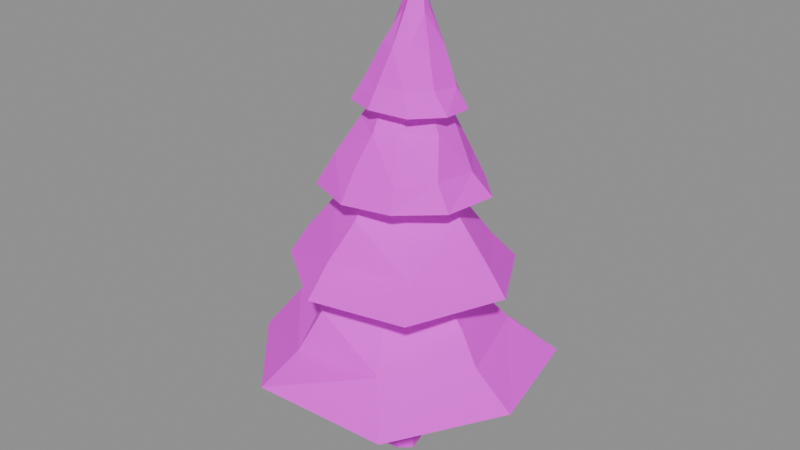 # Source: pine_leaning.blend  (saved by Blender 5.0.119; exported with 4.5.12 LTS)
import bpy
from mathutils import Matrix  # noqa: F401  (used for matrix-valued properties, if any)

bpy.ops.wm.read_factory_settings(use_empty=True)
scene = bpy.context.scene
scene.name = 'Scene'

# ---- images (referenced by path relative to the original .blend; pixels are not part of the script)
import os
ASSET_DIR = os.environ.get("B2B_ASSET_DIR", "")  # directory of the original .blend (textures are referenced by path, not embedded)
HERE = os.path.dirname(os.path.abspath(__file__))  # packed textures are extracted next to this script under _unpacked/

def load_image(name, relpath, width, height, colorspace="sRGB"):
    """Load a texture the original file referenced (path relative to the .blend, or extracted next to this script)."""
    p = next((c for c in (os.path.join(HERE, relpath), os.path.join(ASSET_DIR, relpath)) if relpath and os.path.exists(c)), "")
    if p:
        img = bpy.data.images.load(p, check_existing=True)
        img.name = name
    else:  # same state as the original file: an image datablock whose file is absent (Cycles renders it pink)
        img = bpy.data.images.new(name, width, height)
        img.source = "FILE"
        img.filepath = "//" + (relpath or name)
    img.colorspace_settings.name = colorspace
    return img
img_palette = load_image('palette', 'palette.png', 1024, 1024, 'sRGB')

# ---- materials (node trees are filled in below, after node groups)
mat_palette = bpy.data.materials.new('Palette')

# ---- material node trees
mat_palette.use_nodes = True; mat_palette.node_tree.nodes.clear()
_N = mat_palette.node_tree.nodes; _L = mat_palette.node_tree.links
n0 = _N.new('ShaderNodeBsdfPrincipled'); n0.name = 'Principled BSDF'; n0.location = (-200, 100)
n0.inputs[2].default_value = 0.8
n1 = _N.new('ShaderNodeOutputMaterial'); n1.name = 'Material Output'; n1.location = (200, 100)
n2 = _N.new('ShaderNodeTexImage'); n2.name = 'Image Texture'; n2.location = (0, 0)
n2.image = img_palette
n2.interpolation = 'Closest'
_L.new(n0.outputs[0], n1.inputs[0])
_L.new(n2.outputs[0], n0.inputs[0])
n1.is_active_output = True

# ---- meshes
me_pine_leaning = bpy.data.meshes.new('pine_leaning')
me_pine_leaning.from_pydata([(0.09343, 0.4553, 0.0598), (0.01271, 0.4082, 4.05), (0.4508, 0.3458, 0.06949), (0.3502, 0.2123, 4.087), (0.524, -0.08877, 0.0004938), (0.3356, 0.001284, 4.145), (0.2797, -0.4134, 0.05968), (0.1886, -0.282, 4.109), (-0.1642, -0.427, 0.02318), (-0.1077, -0.2472, 4.156), (-0.3948, -0.07766, 0.06086), (-0.2195, -0.03531, 4.153), (-0.3671, 0.2932, 0.0), (-0.1626, 0.2582, 4.124), (-0.141, 0.1553, 3.22), (-0.1893, 3.684, 2.66), (-0.2472, 2.763, 3.506), (-0.2853, 2.098, 4.594), (0.1711, 1.274, 5.914), (-0.09135, -0.01373, 7.223), (-3.141, 2.358, 2.809), (-2.154, 1.548, 3.734), (-1.431, 1.203, 4.543), (-0.8202, 0.7471, 5.807), (-3.72, -1.053, 2.63), (-2.841, -0.6524, 3.848), (-1.608, -0.6477, 4.606), (-0.9795, -0.353, 5.739), (-1.238, -3.684, 3.076), (-1.136, -2.502, 3.573), (-0.82, -1.945, 4.561), (-0.3728, -0.9987, 5.71), (2.1, -3.265, 2.796), (1.325, -2.408, 3.818), (0.7915, -1.597, 4.539), (0.6794, -0.9567, 6.01), (3.72, -0.4297, 2.784), (2.76, -0.505, 3.681), (2.206, -0.3797, 4.502), (1.148, -0.2786, 5.736), (3.035, 2.644, 2.751), (2.037, 1.853, 3.723), (1.267, 1.387, 4.549), (0.9275, 0.9682, 5.989), (0.1138, 0.2205, 5.884), (3.062, 0.1299, 5.414), (2.505, 0.2533, 5.95), (1.614, 0.2171, 7.039), (0.9538, 0.3142, 7.998), (0.07465, 0.1621, 9.2), (1.649, 2.603, 5.048), (1.366, 1.919, 5.873), (0.8633, 1.471, 6.747), (0.5971, 1.062, 7.981), (-0.8578, 2.778, 5.248), (-0.5862, 2.324, 5.839), (-0.3199, 1.719, 6.847), (-0.2948, 1.098, 8.085), (-2.516, 1.12, 5.073), (-1.926, 1.118, 5.97), (-1.352, 0.6715, 6.957), (-0.7336, 0.5909, 7.85), (-2.446, -1.34, 5.39), (-2.153, -0.9277, 6.081), (-1.459, -0.6263, 7.004), (-0.7421, -0.3348, 8.028), (-0.4236, -2.81, 5.391), (-0.4943, -2.028, 6.056), (-0.1555, -1.431, 6.996), (-0.2526, -0.6878, 8.108), (2.047, -2.29, 5.411), (1.593, -1.571, 6.024), (0.8946, -0.8619, 7.152), (0.7335, -0.3223, 7.966), (-0.07517, 0.2213, 7.8), (-2.204, 0.09947, 7.491), (-1.718, 0.1743, 7.992), (-1.127, 0.2569, 9.08), (-0.4847, 0.2357, 10.0), (0.09941, 0.4361, 10.98), (-1.535, -1.261, 7.493), (-1.182, -0.9555, 8.296), (-0.8481, -0.4115, 9.121), (-0.5211, 0.06669, 9.86), (-0.2133, -1.842, 7.556), (-0.2045, -1.335, 8.307), (-0.07489, -0.8915, 8.993), (-0.1203, -0.2211, 10.02), (1.065, -1.622, 7.599), (0.923, -1.342, 8.144), (0.4782, -0.6413, 9.132), (0.4589, -0.1072, 9.933), (1.94, -0.635, 7.52), (1.492, -0.4702, 8.102), (1.136, -0.0006732, 9.033), (0.717, 0.03339, 9.937), (2.121, 0.7872, 7.495), (1.577, 0.7351, 7.98), (1.099, 0.7358, 8.97), (0.7173, 0.5389, 9.871), (1.138, 1.894, 7.346), (0.8079, 1.772, 8.001), (0.6015, 1.299, 9.02), (0.2856, 0.7688, 9.861), (-0.2156, 2.321, 7.26), (-0.1553, 1.744, 8.113), (-0.0265, 1.347, 8.963), (0.02868, 0.9287, 9.823), (-1.661, 1.441, 7.447), (-1.213, 1.282, 7.952), (-0.7366, 0.9203, 8.944), (-0.3895, 0.7263, 9.988), (0.1415, 0.3825, 9.811), (0.5924, 1.572, 9.368), (0.4557, 1.327, 10.04), (0.3295, 1.124, 10.77), (0.1733, 0.8413, 11.71), (0.01792, 0.703, 12.77), (-0.301, 1.588, 9.367), (-0.1563, 1.357, 9.917), (-0.1781, 1.095, 10.74), (-0.1208, 0.8876, 11.63), (-1.027, 1.111, 9.342), (-0.7921, 0.9811, 10.02), (-0.5303, 0.8316, 10.74), (-0.1811, 0.7646, 11.67), (-1.259, 0.2633, 9.538), (-1.036, 0.2498, 10.05), (-0.6421, 0.3807, 10.9), (-0.3409, 0.4315, 11.69), (-0.9683, -0.6115, 9.561), (-0.7127, -0.3788, 10.15), (-0.4454, -0.1032, 10.9), (-0.1451, 0.2699, 11.64), (-0.1109, -0.9948, 9.614), (-0.1162, -0.6487, 10.1), (0.01853, -0.2932, 10.9), (0.04695, 0.1422, 11.73), (0.8538, -0.789, 9.572), (0.5689, -0.5501, 10.06), (0.3868, -0.1257, 10.97), (0.1712, 0.216, 11.77), (1.38, -0.01568, 9.511), (0.9731, 0.01754, 10.02), (0.6815, 0.2029, 10.81), (0.4386, 0.3208, 11.67), (1.32, 0.8492, 9.445), (1.03, 0.773, 9.948), (0.7001, 0.7305, 10.85), (0.3694, 0.5913, 11.69)], [], [(1, 2, 0), (3, 4, 2), (5, 6, 4), (7, 8, 6), (9, 10, 8), (9, 7, 5), (10, 13, 12), (12, 1, 0), (6, 8, 10), (14, 20, 15), (20, 16, 15), (21, 17, 16), (17, 23, 18), (18, 23, 19), (14, 24, 20), (20, 25, 21), (25, 22, 21), (22, 27, 23), (23, 27, 19), (14, 28, 24), (24, 29, 25), (29, 26, 25), (26, 31, 27), (27, 31, 19), (14, 32, 28), (28, 33, 29), (33, 30, 29), (34, 31, 30), (31, 35, 19), (14, 36, 32), (32, 37, 33), (33, 38, 34), (34, 39, 35), (35, 39, 19), (14, 40, 36), (36, 41, 37), (41, 38, 37), (42, 39, 38), (39, 43, 19), (14, 15, 40), (15, 41, 40), (16, 42, 41), (42, 18, 43), (43, 18, 19), (44, 50, 45), (50, 46, 45), (51, 47, 46), (47, 53, 48), (48, 53, 49), (44, 54, 50), (50, 55, 51), (55, 52, 51), (56, 53, 52), (53, 57, 49), (44, 58, 54), (54, 59, 55), (59, 56, 55), (56, 61, 57), (57, 61, 49), (44, 62, 58), (58, 63, 59), (63, 60, 59), (60, 65, 61), (61, 65, 49), (44, 66, 62), (62, 67, 63), (67, 64, 63), (68, 65, 64), (65, 69, 49), (44, 70, 66), (66, 71, 67), (71, 68, 67), (72, 69, 68), (69, 73, 49), (44, 45, 70), (45, 71, 70), (71, 47, 72), (47, 73, 72), (73, 48, 49), (74, 80, 75), (80, 76, 75), (81, 77, 76), (77, 83, 78), (78, 83, 79), (74, 84, 80), (84, 81, 80), (81, 86, 82), (82, 87, 83), (83, 87, 79), (74, 88, 84), (84, 89, 85), (89, 86, 85), (90, 87, 86), (87, 91, 79), (74, 92, 88), (88, 93, 89), (93, 90, 89), (90, 95, 91), (91, 95, 79), (74, 96, 92), (92, 97, 93), (97, 94, 93), (94, 99, 95), (95, 99, 79), (74, 100, 96), (100, 97, 96), (101, 98, 97), (102, 99, 98), (99, 103, 79), (74, 104, 100), (104, 101, 100), (105, 102, 101), (102, 107, 103), (103, 107, 79), (74, 108, 104), (104, 109, 105), (105, 110, 106), (110, 107, 106), (107, 111, 79), (74, 75, 108), (108, 76, 109), (109, 77, 110), (77, 111, 110), (111, 78, 79), (112, 118, 113), (113, 119, 114), (114, 120, 115), (115, 121, 116), (116, 121, 117), (112, 122, 118), (118, 123, 119), (123, 120, 119), (124, 121, 120), (121, 125, 117), (112, 126, 122), (126, 123, 122), (127, 124, 123), (128, 125, 124), (125, 129, 117), (112, 130, 126), (130, 127, 126), (131, 128, 127), (128, 133, 129), (129, 133, 117), (112, 134, 130), (130, 135, 131), (135, 132, 131), (136, 133, 132), (133, 137, 117), (112, 138, 134), (134, 139, 135), (139, 136, 135), (140, 137, 136), (137, 141, 117), (112, 142, 138), (138, 143, 139), (139, 144, 140), (140, 145, 141), (141, 145, 117), (112, 146, 142), (142, 147, 143), (147, 144, 143), (148, 145, 144), (145, 149, 117), (112, 113, 146), (113, 147, 146), (114, 148, 147), (148, 116, 149), (149, 116, 117), (1, 3, 2), (3, 5, 4), (5, 7, 6), (7, 9, 8), (9, 11, 10), (5, 3, 13), (3, 1, 13), (13, 11, 5), (11, 9, 5), (10, 11, 13), (12, 13, 1), (12, 0, 10), (0, 2, 4), (10, 0, 6), (4, 6, 0), (20, 21, 16), (21, 22, 17), (17, 22, 23), (20, 24, 25), (25, 26, 22), (22, 26, 27), (24, 28, 29), (29, 30, 26), (26, 30, 31), (28, 32, 33), (33, 34, 30), (34, 35, 31), (32, 36, 37), (33, 37, 38), (34, 38, 39), (36, 40, 41), (41, 42, 38), (42, 43, 39), (15, 16, 41), (16, 17, 42), (42, 17, 18), (50, 51, 46), (51, 52, 47), (47, 52, 53), (50, 54, 55), (55, 56, 52), (56, 57, 53), (54, 58, 59), (59, 60, 56), (56, 60, 61), (58, 62, 63), (63, 64, 60), (60, 64, 65), (62, 66, 67), (67, 68, 64), (68, 69, 65), (66, 70, 71), (71, 72, 68), (72, 73, 69), (45, 46, 71), (71, 46, 47), (47, 48, 73), (80, 81, 76), (81, 82, 77), (77, 82, 83), (84, 85, 81), (81, 85, 86), (82, 86, 87), (84, 88, 89), (89, 90, 86), (90, 91, 87), (88, 92, 93), (93, 94, 90), (90, 94, 95), (92, 96, 97), (97, 98, 94), (94, 98, 99), (100, 101, 97), (101, 102, 98), (102, 103, 99), (104, 105, 101), (105, 106, 102), (102, 106, 107), (104, 108, 109), (105, 109, 110), (110, 111, 107), (108, 75, 76), (109, 76, 77), (77, 78, 111), (113, 118, 119), (114, 119, 120), (115, 120, 121), (118, 122, 123), (123, 124, 120), (124, 125, 121), (126, 127, 123), (127, 128, 124), (128, 129, 125), (130, 131, 127), (131, 132, 128), (128, 132, 133), (130, 134, 135), (135, 136, 132), (136, 137, 133), (134, 138, 139), (139, 140, 136), (140, 141, 137), (138, 142, 143), (139, 143, 144), (140, 144, 145), (142, 146, 147), (147, 148, 144), (148, 149, 145), (113, 114, 147), (114, 115, 148), (148, 115, 116)])
_uv = me_pine_leaning.uv_layers.new(name='UVMap')
_uv.uv.foreach_set('vector', [0.5875, 0.3571, 0.55, 0.3819, 0.55, 0.3324, 0.5875, 0.3571, 0.55, 0.3819, 0.55, 0.3324, 0.5875, 0.3571, 0.55, 0.3819, 0.55, 0.3324, 0.5875, 0.3571, 0.55, 0.3819, 0.55, 0.3324, 0.5875, 0.3571, 0.55, 0.3819, 0.55, 0.3324, 0.5875, 0.3571, 0.55, 0.3819, 0.55, 0.3324, 0.5875, 0.3571, 0.55, 0.3819, 0.55, 0.3324, 0.5875, 0.3571, 0.55, 0.3819, 0.55, 0.3324, 0.5875, 0.3571, 0.55, 0.3819, 0.55, 0.3324, 0.4625, 0.3571, 0.425, 0.3819, 0.425, 0.3324, 0.4625, 0.5, 0.425, 0.5247, 0.425, 0.4753, 0.3375, 0.3571, 0.3, 0.3819, 0.3, 0.3324, 0.4625, 0.5, 0.425, 0.5247, 0.425, 0.4753, 0.4625, 0.5, 0.425, 0.5247, 0.425, 0.4753, 0.4625, 0.3571, 0.425, 0.3819, 0.425, 0.3324, 0.4625, 0.5, 0.425, 0.5247, 0.425, 0.4753, 0.3375, 0.3571, 0.3, 0.3819, 0.3, 0.3324, 0.4625, 0.5, 0.425, 0.5247, 0.425, 0.4753, 0.4625, 0.5, 0.425, 0.5247, 0.425, 0.4753, 0.4625, 0.3571, 0.425, 0.3819, 0.425, 0.3324, 0.4625, 0.5, 0.425, 0.5247, 0.425, 0.4753, 0.3375, 0.3571, 0.3, 0.3819, 0.3, 0.3324, 0.4625, 0.5, 0.425, 0.5247, 0.425, 0.4753, 0.4625, 0.5, 0.425, 0.5247, 0.425, 0.4753, 0.4625, 0.3571, 0.425, 0.3819, 0.425, 0.3324, 0.4625, 0.5, 0.425, 0.5247, 0.425, 0.4753, 0.3375, 0.3571, 0.3, 0.3819, 0.3, 0.3324, 0.4625, 0.5, 0.425, 0.5247, 0.425, 0.4753, 0.4625, 0.5, 0.425, 0.5247, 0.425, 0.4753, 0.4625, 0.3571, 0.425, 0.3819, 0.425, 0.3324, 0.4625, 0.5, 0.425, 0.5247, 0.425, 0.4753, 0.3375, 0.3571, 0.3, 0.3819, 0.3, 0.3324, 0.4625, 0.5, 0.425, 0.5247, 0.425, 0.4753, 0.4625, 0.5, 0.425, 0.5247, 0.425, 0.4753, 0.4625, 0.3571, 0.425, 0.3819, 0.425, 0.3324, 0.4625, 0.5, 0.425, 0.5247, 0.425, 0.4753, 0.3375, 0.3571, 0.3, 0.3819, 0.3, 0.3324, 0.4625, 0.5, 0.425, 0.5247, 0.425, 0.4753, 0.4625, 0.5, 0.425, 0.5247, 0.425, 0.4753, 0.4625, 0.3571, 0.425, 0.3819, 0.425, 0.3324, 0.4625, 0.5, 0.425, 0.5247, 0.425, 0.4753, 0.3375, 0.3571, 0.3, 0.3819, 0.3, 0.3324, 0.4625, 0.5, 0.425, 0.5247, 0.425, 0.4753, 0.4625, 0.5, 0.425, 0.5247, 0.425, 0.4753, 0.4625, 0.3571, 0.425, 0.3819, 0.425, 0.3324, 0.4625, 0.5, 0.425, 0.5247, 0.425, 0.4753, 0.3375, 0.3571, 0.3, 0.3819, 0.3, 0.3324, 0.3375, 0.3571, 0.3, 0.3819, 0.3, 0.3324, 0.4625, 0.5, 0.425, 0.5247, 0.425, 0.4753, 0.4625, 0.3571, 0.425, 0.3819, 0.425, 0.3324, 0.4625, 0.5, 0.425, 0.5247, 0.425, 0.4753, 0.3375, 0.3571, 0.3, 0.3819, 0.3, 0.3324, 0.3375, 0.3571, 0.3, 0.3819, 0.3, 0.3324, 0.4625, 0.5, 0.425, 0.5247, 0.425, 0.4753, 0.4625, 0.3571, 0.425, 0.3819, 0.425, 0.3324, 0.4625, 0.5, 0.425, 0.5247, 0.425, 0.4753, 0.3375, 0.3571, 0.3, 0.3819, 0.3, 0.3324, 0.3375, 0.3571, 0.3, 0.3819, 0.3, 0.3324, 0.4625, 0.5, 0.425, 0.5247, 0.425, 0.4753, 0.4625, 0.3571, 0.425, 0.3819, 0.425, 0.3324, 0.3375, 0.3571, 0.3, 0.3819, 0.3, 0.3324, 0.3375, 0.3571, 0.3, 0.3819, 0.3, 0.3324, 0.3375, 0.3571, 0.3, 0.3819, 0.3, 0.3324, 0.4625, 0.5, 0.425, 0.5247, 0.425, 0.4753, 0.4625, 0.3571, 0.425, 0.3819, 0.425, 0.3324, 0.4625, 0.5, 0.425, 0.5247, 0.425, 0.4753, 0.3375, 0.3571, 0.3, 0.3819, 0.3, 0.3324, 0.3375, 0.3571, 0.3, 0.3819, 0.3, 0.3324, 0.4625, 0.5, 0.425, 0.5247, 0.425, 0.4753, 0.4625, 0.3571, 0.425, 0.3819, 0.425, 0.3324, 0.4625, 0.5, 0.425, 0.5247, 0.425, 0.4753, 0.3375, 0.3571, 0.3, 0.3819, 0.3, 0.3324, 0.3375, 0.3571, 0.3, 0.3819, 0.3, 0.3324, 0.4625, 0.5, 0.425, 0.5247, 0.425, 0.4753, 0.4625, 0.3571, 0.425, 0.3819, 0.425, 0.3324, 0.4625, 0.5, 0.425, 0.5247, 0.425, 0.4753, 0.3375, 0.3571, 0.3, 0.3819, 0.3, 0.3324, 0.3375, 0.3571, 0.3, 0.3819, 0.3, 0.3324, 0.4625, 0.5, 0.425, 0.5247, 0.425, 0.4753, 0.4625, 0.3571, 0.425, 0.3819, 0.425, 0.3324, 0.4625, 0.5, 0.425, 0.5247, 0.425, 0.4753, 0.3375, 0.3571, 0.3, 0.3819, 0.3, 0.3324, 0.4625, 0.5, 0.425, 0.5247, 0.425, 0.4753, 0.4625, 0.5, 0.425, 0.5247, 0.425, 0.4753, 0.4625, 0.3571, 0.425, 0.3819, 0.425, 0.3324, 0.3375, 0.3571, 0.3, 0.3819, 0.3, 0.3324, 0.3375, 0.3571, 0.3, 0.3819, 0.3, 0.3324, 0.4625, 0.5, 0.425, 0.5247, 0.425, 0.4753, 0.4625, 0.5, 0.425, 0.5247, 0.425, 0.4753, 0.4625, 0.3571, 0.425, 0.3819, 0.425, 0.3324, 0.3375, 0.3571, 0.3, 0.3819, 0.3, 0.3324, 0.3375, 0.3571, 0.3, 0.3819, 0.3, 0.3324, 0.4625, 0.5, 0.425, 0.5247, 0.425, 0.4753, 0.4625, 0.5, 0.425, 0.5247, 0.425, 0.4753, 0.4625, 0.3571, 0.425, 0.3819, 0.425, 0.3324, 0.4625, 0.5, 0.425, 0.5247, 0.425, 0.4753, 0.3375, 0.3571, 0.3, 0.3819, 0.3, 0.3324, 0.4625, 0.5, 0.425, 0.5247, 0.425, 0.4753, 0.4625, 0.5, 0.425, 0.5247, 0.425, 0.4753, 0.4625, 0.3571, 0.425, 0.3819, 0.425, 0.3324, 0.4625, 0.5, 0.425, 0.5247, 0.425, 0.4753, 0.3375, 0.3571, 0.3, 0.3819, 0.3, 0.3324, 0.4625, 0.5, 0.425, 0.5247, 0.425, 0.4753, 0.4625, 0.5, 0.425, 0.5247, 0.425, 0.4753, 0.4625, 0.3571, 0.425, 0.3819, 0.425, 0.3324, 0.4625, 0.5, 0.425, 0.5247, 0.425, 0.4753, 0.3375, 0.3571, 0.3, 0.3819, 0.3, 0.3324, 0.4625, 0.5, 0.425, 0.5247, 0.425, 0.4753, 0.4625, 0.5, 0.425, 0.5247, 0.425, 0.4753, 0.4625, 0.3571, 0.425, 0.3819, 0.425, 0.3324, 0.3375, 0.3571, 0.3, 0.3819, 0.3, 0.3324, 0.3375, 0.3571, 0.3, 0.3819, 0.3, 0.3324, 0.4625, 0.5, 0.425, 0.5247, 0.425, 0.4753, 0.4625, 0.5, 0.425, 0.5247, 0.425, 0.4753, 0.4625, 0.3571, 0.425, 0.3819, 0.425, 0.3324, 0.4625, 0.5, 0.425, 0.5247, 0.425, 0.4753, 0.3375, 0.3571, 0.3, 0.3819, 0.3, 0.3324, 0.4625, 0.5, 0.425, 0.5247, 0.425, 0.4753, 0.4625, 0.5, 0.425, 0.5247, 0.425, 0.4753, 0.4625, 0.3571, 0.425, 0.3819, 0.425, 0.3324, 0.4625, 0.5, 0.425, 0.5247, 0.425, 0.4753, 0.3375, 0.3571, 0.3, 0.3819, 0.3, 0.3324, 0.4625, 0.5, 0.425, 0.5247, 0.425, 0.4753, 0.4625, 0.5, 0.425, 0.5247, 0.425, 0.4753, 0.4625, 0.3571, 0.425, 0.3819, 0.425, 0.3324, 0.3375, 0.3571, 0.3, 0.3819, 0.3, 0.3324, 0.3375, 0.3571, 0.3, 0.3819, 0.3, 0.3324, 0.4625, 0.5, 0.425, 0.5247, 0.425, 0.4753, 0.4625, 0.5, 0.425, 0.5247, 0.425, 0.4753, 0.4625, 0.3571, 0.425, 0.3819, 0.425, 0.3324, 0.3375, 0.3571, 0.3, 0.3819, 0.3, 0.3324, 0.3375, 0.3571, 0.3, 0.3819, 0.3, 0.3324, 0.4625, 0.5, 0.425, 0.5247, 0.425, 0.4753, 0.4625, 0.5, 0.425, 0.5247, 0.425, 0.4753, 0.4625, 0.3571, 0.425, 0.3819, 0.425, 0.3324, 0.3375, 0.3571, 0.3, 0.3819, 0.3, 0.3324, 0.3375, 0.3571, 0.3, 0.3819, 0.3, 0.3324, 0.4625, 0.5, 0.425, 0.5247, 0.425, 0.4753, 0.4625, 0.5, 0.425, 0.5247, 0.425, 0.4753, 0.4625, 0.3571, 0.425, 0.3819, 0.425, 0.3324, 0.3375, 0.3571, 0.3, 0.3819, 0.3, 0.3324, 0.3375, 0.3571, 0.3, 0.3819, 0.3, 0.3324, 0.4625, 0.5, 0.425, 0.5247, 0.425, 0.4753, 0.4625, 0.5, 0.425, 0.5247, 0.425, 0.4753, 0.4625, 0.3571, 0.425, 0.3819, 0.425, 0.3324, 0.3375, 0.3571, 0.3, 0.3819, 0.3, 0.3324, 0.3375, 0.3571, 0.3, 0.3819, 0.3, 0.3324, 0.4625, 0.5, 0.425, 0.5247, 0.425, 0.4753, 0.4625, 0.5, 0.425, 0.5247, 0.425, 0.4753, 0.4625, 0.3571, 0.425, 0.3819, 0.425, 0.3324, 0.3375, 0.3571, 0.3, 0.3819, 0.3, 0.3324, 0.3375, 0.3571, 0.3, 0.3819, 0.3, 0.3324, 0.4625, 0.5, 0.425, 0.5247, 0.425, 0.4753, 0.4625, 0.5, 0.425, 0.5247, 0.425, 0.4753, 0.4625, 0.3571, 0.425, 0.3819, 0.425, 0.3324, 0.4625, 0.5, 0.425, 0.5247, 0.425, 0.4753, 0.3375, 0.3571, 0.3, 0.3819, 0.3, 0.3324, 0.4625, 0.5, 0.425, 0.5247, 0.425, 0.4753, 0.4625, 0.5, 0.425, 0.5247, 0.425, 0.4753, 0.4625, 0.3571, 0.425, 0.3819, 0.425, 0.3324, 0.4625, 0.5, 0.425, 0.5247, 0.425, 0.4753, 0.3375, 0.3571, 0.3, 0.3819, 0.3, 0.3324, 0.4625, 0.5, 0.425, 0.5247, 0.425, 0.4753, 0.4625, 0.5, 0.425, 0.5247, 0.425, 0.4753, 0.4625, 0.3571, 0.425, 0.3819, 0.425, 0.3324, 0.3375, 0.3571, 0.3, 0.3819, 0.3, 0.3324, 0.3375, 0.3571, 0.3, 0.3819, 0.3, 0.3324, 0.4625, 0.5, 0.425, 0.5247, 0.425, 0.4753, 0.4625, 0.5, 0.425, 0.5247, 0.425, 0.4753, 0.5875, 0.3571, 0.55, 0.3819, 0.55, 0.3324, 0.5875, 0.3571, 0.55, 0.3819, 0.55, 0.3324, 0.5875, 0.3571, 0.55, 0.3819, 0.55, 0.3324, 0.5875, 0.3571, 0.55, 0.3819, 0.55, 0.3324, 0.5875, 0.3571, 0.55, 0.3819, 0.55, 0.3324, 0.5875, 0.3571, 0.55, 0.3819, 0.55, 0.3324, 0.5875, 0.3571, 0.55, 0.3819, 0.55, 0.3324, 0.5875, 0.3571, 0.55, 0.3819, 0.55, 0.3324, 0.5875, 0.3571, 0.55, 0.3819, 0.55, 0.3324, 0.5875, 0.3571, 0.55, 0.3819, 0.55, 0.3324, 0.5875, 0.3571, 0.55, 0.3819, 0.55, 0.3324, 0.5875, 0.3571, 0.55, 0.3819, 0.55, 0.3324, 0.5875, 0.3571, 0.55, 0.3819, 0.55, 0.3324, 0.5875, 0.3571, 0.55, 0.3819, 0.55, 0.3324, 0.5875, 0.3571, 0.55, 0.3819, 0.55, 0.3324, 0.4625, 0.5, 0.425, 0.5247, 0.425, 0.4753, 0.3375, 0.3571, 0.3, 0.3819, 0.3, 0.3324, 0.4625, 0.5, 0.425, 0.5247, 0.425, 0.4753, 0.4625, 0.5, 0.425, 0.5247, 0.425, 0.4753, 0.3375, 0.3571, 0.3, 0.3819, 0.3, 0.3324, 0.4625, 0.5, 0.425, 0.5247, 0.425, 0.4753, 0.4625, 0.5, 0.425, 0.5247, 0.425, 0.4753, 0.3375, 0.3571, 0.3, 0.3819, 0.3, 0.3324, 0.4625, 0.5, 0.425, 0.5247, 0.425, 0.4753, 0.4625, 0.5, 0.425, 0.5247, 0.425, 0.4753, 0.3375, 0.3571, 0.3, 0.3819, 0.3, 0.3324, 0.4625, 0.5, 0.425, 0.5247, 0.425, 0.4753, 0.4625, 0.5, 0.425, 0.5247, 0.425, 0.4753, 0.3375, 0.3571, 0.3, 0.3819, 0.3, 0.3324, 0.4625, 0.5, 0.425, 0.5247, 0.425, 0.4753, 0.4625, 0.5, 0.425, 0.5247, 0.425, 0.4753, 0.3375, 0.3571, 0.3, 0.3819, 0.3, 0.3324, 0.4625, 0.5, 0.425, 0.5247, 0.425, 0.4753, 0.4625, 0.5, 0.425, 0.5247, 0.425, 0.4753, 0.3375, 0.3571, 0.3, 0.3819, 0.3, 0.3324, 0.4625, 0.5, 0.425, 0.5247, 0.425, 0.4753, 0.4625, 0.5, 0.425, 0.5247, 0.425, 0.4753, 0.3375, 0.3571, 0.3, 0.3819, 0.3, 0.3324, 0.3375, 0.3571, 0.3, 0.3819, 0.3, 0.3324, 0.4625, 0.5, 0.425, 0.5247, 0.425, 0.4753, 0.3375, 0.3571, 0.3, 0.3819, 0.3, 0.3324, 0.3375, 0.3571, 0.3, 0.3819, 0.3, 0.3324, 0.4625, 0.5, 0.425, 0.5247, 0.425, 0.4753, 0.3375, 0.3571, 0.3, 0.3819, 0.3, 0.3324, 0.3375, 0.3571, 0.3, 0.3819, 0.3, 0.3324, 0.3375, 0.3571, 0.3, 0.3819, 0.3, 0.3324, 0.3375, 0.3571, 0.3, 0.3819, 0.3, 0.3324, 0.3375, 0.3571, 0.3, 0.3819, 0.3, 0.3324, 0.4625, 0.5, 0.425, 0.5247, 0.425, 0.4753, 0.3375, 0.3571, 0.3, 0.3819, 0.3, 0.3324, 0.3375, 0.3571, 0.3, 0.3819, 0.3, 0.3324, 0.4625, 0.5, 0.425, 0.5247, 0.425, 0.4753, 0.3375, 0.3571, 0.3, 0.3819, 0.3, 0.3324, 0.3375, 0.3571, 0.3, 0.3819, 0.3, 0.3324, 0.4625, 0.5, 0.425, 0.5247, 0.425, 0.4753, 0.3375, 0.3571, 0.3, 0.3819, 0.3, 0.3324, 0.3375, 0.3571, 0.3, 0.3819, 0.3, 0.3324, 0.4625, 0.5, 0.425, 0.5247, 0.425, 0.4753, 0.3375, 0.3571, 0.3, 0.3819, 0.3, 0.3324, 0.4625, 0.5, 0.425, 0.5247, 0.425, 0.4753, 0.3375, 0.3571, 0.3, 0.3819, 0.3, 0.3324, 0.3375, 0.3571, 0.3, 0.3819, 0.3, 0.3324, 0.4625, 0.5, 0.425, 0.5247, 0.425, 0.4753, 0.3375, 0.3571, 0.3, 0.3819, 0.3, 0.3324, 0.3375, 0.3571, 0.3, 0.3819, 0.3, 0.3324, 0.4625, 0.5, 0.425, 0.5247, 0.425, 0.4753, 0.4625, 0.5, 0.425, 0.5247, 0.425, 0.4753, 0.3375, 0.3571, 0.3, 0.3819, 0.3, 0.3324, 0.4625, 0.5, 0.425, 0.5247, 0.425, 0.4753, 0.4625, 0.5, 0.425, 0.5247, 0.425, 0.4753, 0.3375, 0.3571, 0.3, 0.3819, 0.3, 0.3324, 0.4625, 0.5, 0.425, 0.5247, 0.425, 0.4753, 0.4625, 0.5, 0.425, 0.5247, 0.425, 0.4753, 0.3375, 0.3571, 0.3, 0.3819, 0.3, 0.3324, 0.4625, 0.5, 0.425, 0.5247, 0.425, 0.4753, 0.3375, 0.3571, 0.3, 0.3819, 0.3, 0.3324, 0.3375, 0.3571, 0.3, 0.3819, 0.3, 0.3324, 0.4625, 0.5, 0.425, 0.5247, 0.425, 0.4753, 0.4625, 0.5, 0.425, 0.5247, 0.425, 0.4753, 0.3375, 0.3571, 0.3, 0.3819, 0.3, 0.3324, 0.4625, 0.5, 0.425, 0.5247, 0.425, 0.4753, 0.4625, 0.5, 0.425, 0.5247, 0.425, 0.4753, 0.3375, 0.3571, 0.3, 0.3819, 0.3, 0.3324, 0.4625, 0.5, 0.425, 0.5247, 0.425, 0.4753, 0.3375, 0.3571, 0.3, 0.3819, 0.3, 0.3324, 0.3375, 0.3571, 0.3, 0.3819, 0.3, 0.3324, 0.4625, 0.5, 0.425, 0.5247, 0.425, 0.4753, 0.3375, 0.3571, 0.3, 0.3819, 0.3, 0.3324, 0.3375, 0.3571, 0.3, 0.3819, 0.3, 0.3324, 0.4625, 0.5, 0.425, 0.5247, 0.425, 0.4753, 0.3375, 0.3571, 0.3, 0.3819, 0.3, 0.3324, 0.3375, 0.3571, 0.3, 0.3819, 0.3, 0.3324, 0.4625, 0.5, 0.425, 0.5247, 0.425, 0.4753, 0.3375, 0.3571, 0.3, 0.3819, 0.3, 0.3324, 0.3375, 0.3571, 0.3, 0.3819, 0.3, 0.3324, 0.4625, 0.5, 0.425, 0.5247, 0.425, 0.4753, 0.3375, 0.3571, 0.3, 0.3819, 0.3, 0.3324, 0.3375, 0.3571, 0.3, 0.3819, 0.3, 0.3324, 0.4625, 0.5, 0.425, 0.5247, 0.425, 0.4753, 0.3375, 0.3571, 0.3, 0.3819, 0.3, 0.3324, 0.3375, 0.3571, 0.3, 0.3819, 0.3, 0.3324, 0.4625, 0.5, 0.425, 0.5247, 0.425, 0.4753, 0.4625, 0.5, 0.425, 0.5247, 0.425, 0.4753, 0.3375, 0.3571, 0.3, 0.3819, 0.3, 0.3324, 0.4625, 0.5, 0.425, 0.5247, 0.425, 0.4753, 0.4625, 0.5, 0.425, 0.5247, 0.425, 0.4753, 0.3375, 0.3571, 0.3, 0.3819, 0.3, 0.3324, 0.4625, 0.5, 0.425, 0.5247, 0.425, 0.4753, 0.3375, 0.3571, 0.3, 0.3819, 0.3, 0.3324, 0.3375, 0.3571, 0.3, 0.3819, 0.3, 0.3324, 0.4625, 0.5, 0.425, 0.5247, 0.425, 0.4753])
me_pine_leaning.materials.append(mat_palette)
me_pine_leaning.update()

# ---- objects
ob_pine_leaning = bpy.data.objects.new('pine_leaning', me_pine_leaning)

# ---- transforms, parenting, visibility, modifiers, constraints
ob_pine_leaning.location = (0.0, 0.0, 0.0)

# ---- collection membership
scene.collection.objects.link(ob_pine_leaning)

# ---- scene / render settings (as saved in the file)
scene.frame_start = 1; scene.frame_end = 250; scene.frame_set(1)
scene.render.engine = 'BLENDER_EEVEE_NEXT'
scene.render.bake_bias = 0.0
scene.render.bake_samples = 0
scene.cycles.sampling_pattern = 'TABULATED_SOBOL'
scene.eevee.use_volume_custom_range = False
bpy.context.view_layer.update()

# ---- added for rendering (the .blend has no active camera and no usable light): camera, sun + grey world if the file has none
cam_auto = bpy.data.cameras.new('AutoCamera')
cam_auto.lens = 50.0
cam_auto.sensor_width = 36.0
cam_auto.clip_end = 1000.0
ob_auto_camera = bpy.data.objects.new('AutoCamera', cam_auto)
scene.collection.objects.link(ob_auto_camera)
ob_auto_camera.location = (15.2796, -18.3355, 18.6094)
ob_auto_camera.rotation_euler = (1.09748, -7.21219e-08, 0.694738)
scene.camera = ob_auto_camera
light_auto_sun = bpy.data.lights.new('AutoSun', 'SUN')
light_auto_sun.energy = 3.0
light_auto_sun.angle = 0.0523599
ob_auto_sun = bpy.data.objects.new('AutoSun', light_auto_sun)
scene.collection.objects.link(ob_auto_sun)
ob_auto_sun.rotation_euler = (0.872665, 0.174533, 0.523599)
if scene.world is None:
    world_auto = bpy.data.worlds.new('AutoWorld')
    world_auto.color = (0.3, 0.3, 0.3)
    scene.world = world_auto
bpy.context.view_layer.update()
